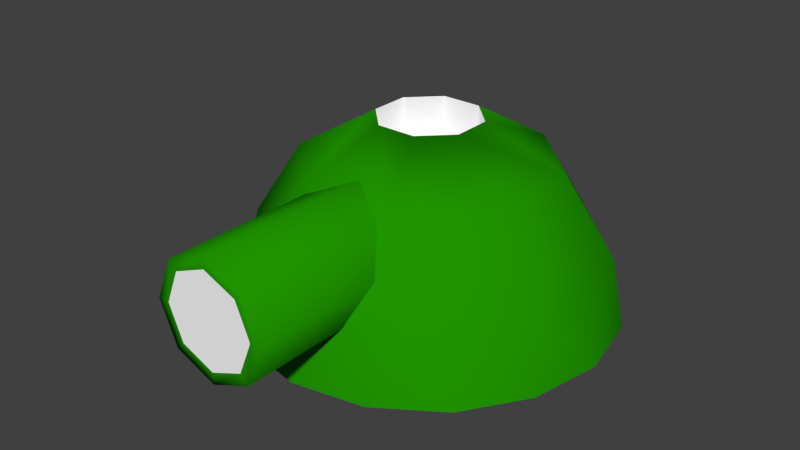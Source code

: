 # Source: Cannon.blend  (saved by Blender 2.70.0; exported with 4.5.12 LTS)
import bpy
from mathutils import Matrix  # noqa: F401  (used for matrix-valued properties, if any)

bpy.ops.wm.read_factory_settings(use_empty=True)
scene = bpy.context.scene
scene.name = 'Scene'

# ---- collections
col_collection_1 = bpy.data.collections.new('Collection 1'); scene.collection.children.link(col_collection_1)

# ---- materials (node trees are filled in below, after node groups)
mat_mat_shiny = bpy.data.materials.new('mat_shiny')
mat_mat_shiny.alpha_threshold = 0.0
mat_mat_shiny.use_transparent_shadow = False
mat_mat_shiny.diffuse_color = (0.01444, 0.2961, 0.0, 1.0)
mat_mat_shiny.specular_color = (0.3467, 1.0, 0.2346)
mat_mat_shiny.roughness = 0.5
mat_mat_shiny.specular_intensity = 1.0
mat_mat_shiny.line_color = (0.0, 0.0, 0.0, 1.0)
mat_mat_flat = bpy.data.materials.new('mat_flat')
mat_mat_flat.alpha_threshold = 0.0
mat_mat_flat.use_transparent_shadow = False
mat_mat_flat.diffuse_color = (1.0, 1.0, 1.0, 1.0)
mat_mat_flat.roughness = 0.5
mat_mat_flat.line_color = (0.0, 0.0, 0.0, 1.0)

# ---- material node trees

# ---- world
world_world = bpy.data.worlds.new('World'); scene.world = world_world
world_world.color = (0.05088, 0.05088, 0.05088)
world_world.use_sun_shadow = False
world_world.sun_shadow_jitter_overblur = 0.0
world_world.cycles.sampling_method = 'MANUAL'
world_world.cycles.sample_map_resolution = 256

# ---- meshes
me_circle = bpy.data.meshes.new('Circle')
me_circle.from_pydata([(-3.052e-08, -8.296e-05, -0.5908), (-0.2261, -8.293e-05, -0.5458), (-0.4177, -8.285e-05, -0.4177), (-0.5458, -8.273e-05, -0.2261), (-0.5908, -8.258e-05, 2.038e-08), (-0.5458, -8.244e-05, 0.2261), (-0.4177, -8.231e-05, 0.4177), (-0.2261, -8.223e-05, 0.5458), (-1.197e-07, -8.22e-05, 0.5908), (0.2261, -8.223e-05, 0.5458), (0.4177, -8.231e-05, 0.4177), (0.5458, -8.244e-05, 0.2261), (0.5908, -8.258e-05, -1.249e-08), (0.5458, -8.273e-05, -0.2261), (0.4177, -8.285e-05, -0.4177), (0.2261, -8.293e-05, -0.5458), (-0.2102, 0.2185, -0.5075), (-0.5075, 0.2185, -0.2102), (-0.5075, 0.2185, 0.2102), (-0.2102, 0.2185, 0.5075), (0.2102, 0.2185, 0.5075), (0.5075, 0.2185, 0.2102), (0.5075, 0.2185, -0.2102), (0.2102, 0.2185, -0.5075), (-0.1523, 0.458, -0.3677), (-0.3677, 0.458, -0.1523), (-0.3677, 0.458, 0.1523), (-0.1523, 0.458, 0.3677), (0.1523, 0.458, 0.3677), (0.3677, 0.458, 0.1523), (0.3677, 0.458, -0.1523), (0.1523, 0.458, -0.3677), (-0.0616, 0.5927, -0.1487), (-0.1487, 0.5927, -0.0616), (-0.1487, 0.5927, 0.0616), (-0.0616, 0.5927, 0.1487), (0.0616, 0.5927, 0.1487), (0.1487, 0.5927, 0.0616), (0.1487, 0.5927, -0.0616), (0.0616, 0.5927, -0.1487), (2.005e-09, 0.4634, 0.8525), (-0.1034, 0.4206, 0.8525), (-0.1463, 0.3172, 0.8525), (-0.1034, 0.2137, 0.8525), (1.479e-08, 0.1709, 0.8525), (0.1034, 0.2137, 0.8525), (0.1463, 0.3172, 0.8525), (0.1034, 0.4206, 0.8525), (-9.139e-10, 0.4991, 0.8525), (-0.1287, 0.4458, 0.8525), (-0.182, 0.3172, 0.8525), (-0.1287, 0.1885, 0.8525), (1.499e-08, 0.1352, 0.8525), (0.1287, 0.1885, 0.8525), (0.182, 0.3172, 0.8525), (0.1287, 0.4458, 0.8525), (-9.139e-10, 0.4991, 0.2549), (-0.1287, 0.4458, 0.2549), (-0.182, 0.3172, 0.2549), (-0.1287, 0.1885, 0.2549), (1.499e-08, 0.1352, 0.2549), (0.1287, 0.1885, 0.2549), (0.182, 0.3172, 0.2549), (0.1287, 0.4458, 0.2549), (-0.0616, 0.07157, -0.1487), (-0.1487, 0.07157, -0.0616), (-0.1487, 0.07157, 0.0616), (-0.0616, 0.07157, 0.1487), (0.0616, 0.07157, 0.1487), (0.1487, 0.07157, 0.0616), (0.1487, 0.07157, -0.0616), (0.0616, 0.07157, -0.1487)], [], [(29, 28, 20), (16, 2, 17), (10, 11, 21), (20, 21, 29), (12, 22, 21), (32, 24, 25), (24, 17, 25), (5, 6, 18), (33, 32, 25), (28, 29, 36), (19, 20, 27), (20, 10, 21), (7, 8, 19), (18, 19, 26), (14, 15, 23), (3, 4, 17), (6, 7, 19), (4, 5, 18), (2, 3, 17), (23, 16, 31), (0, 1, 16), (11, 12, 21), (22, 23, 30), (6, 19, 18), (17, 24, 16), (26, 27, 34), (25, 26, 33), (17, 18, 25), (15, 0, 23), (31, 24, 39), (0, 16, 23), (13, 14, 22), (9, 10, 20), (8, 20, 19), (30, 31, 38), (27, 35, 34), (23, 31, 30), (26, 34, 33), (19, 27, 26), (18, 26, 25), (16, 24, 31), (4, 18, 17), (24, 32, 39), (16, 1, 2), (31, 39, 38), (30, 38, 37), (28, 36, 35), (29, 37, 36), (20, 28, 27), (27, 28, 35), (8, 9, 20), (22, 29, 21), (29, 30, 37), (30, 29, 22), (14, 23, 22), (12, 13, 22), (42, 43, 44), (44, 46, 42), (55, 48, 40), (46, 54, 55), (53, 54, 46), (52, 53, 45), (51, 52, 44), (42, 50, 51), (49, 50, 42), (48, 49, 41), (63, 56, 48), (62, 63, 55), (61, 62, 54), (60, 61, 53), (51, 59, 60), (58, 59, 51), (57, 58, 50), (56, 57, 49), (46, 47, 40), (42, 46, 41), (44, 45, 46), (46, 40, 41), (47, 55, 40), (47, 46, 55), (45, 53, 46), (44, 52, 45), (43, 51, 44), (43, 42, 51), (41, 49, 42), (40, 48, 41), (55, 63, 48), (54, 62, 55), (53, 61, 54), (52, 60, 53), (52, 51, 60), (50, 58, 51), (49, 57, 50), (48, 56, 49), (36, 37, 69), (36, 68, 67), (38, 70, 69), (39, 71, 70), (32, 64, 71), (32, 33, 65), (35, 67, 66), (34, 66, 65), (71, 64, 65), (68, 36, 69), (35, 36, 67), (37, 38, 69), (38, 39, 70), (39, 32, 71), (64, 32, 65), (34, 35, 66), (33, 34, 65), (65, 66, 67), (67, 68, 69), (69, 70, 71), (69, 71, 67), (71, 65, 67)])
me_circle.polygons.foreach_set('use_smooth', [True] * 116)
me_circle.polygons.foreach_set('material_index', [0, 0, 0, 0, 0, 0, 0, 0, 0, 0, 0, 0, 0, 0, 0, 0, 0, 0, 0, 0, 0, 0, 0, 0, 0, 0, 0, 0, 0, 0, 0, 0, 0, 0, 0, 0, 0, 0, 0, 0, 0, 0, 0, 0, 0, 0, 0, 0, 0, 0, 0, 0, 0, 0, 0, 0, 1, 1, 0, 0, 0, 0, 0, 0, 0, 0, 0, 0, 0, 0, 0, 0, 0, 0, 1, 1, 1, 1, 0, 0, 0, 0, 0, 0, 0, 0, 0, 0, 0, 0, 0, 0, 0, 0, 1, 1, 1, 1, 1, 1, 1, 1, 1, 1, 1, 1, 1, 1, 1, 1, 1, 1, 1, 1, 1, 1])
_ca = me_circle.color_attributes.new('Col', 'BYTE_COLOR', 'CORNER')
_ca.data.foreach_set('color', [1.0, 1.0, 1.0, 1.0, 1.0, 1.0, 1.0, 1.0, 1.0, 1.0, 1.0, 1.0, 1.0, 1.0, 1.0, 1.0, 1.0, 1.0, 1.0, 1.0, 1.0, 1.0, 1.0, 1.0, 1.0, 1.0, 1.0, 1.0, 1.0, 1.0, 1.0, 1.0, 1.0, 1.0, 1.0, 1.0, 1.0, 1.0, 1.0, 1.0, 1.0, 1.0, 1.0, 1.0, 1.0, 1.0, 1.0, 1.0, 1.0, 1.0, 1.0, 1.0, 1.0, 1.0, 1.0, 1.0, 1.0, 1.0, 1.0, 1.0, 1.0, 1.0, 1.0, 1.0, 1.0, 1.0, 1.0, 1.0, 1.0, 1.0, 1.0, 1.0, 1.0, 1.0, 1.0, 1.0, 1.0, 1.0, 1.0, 1.0, 1.0, 1.0, 1.0, 1.0, 1.0, 1.0, 1.0, 1.0, 1.0, 1.0, 1.0, 1.0, 1.0, 1.0, 1.0, 1.0, 1.0, 1.0, 1.0, 1.0, 1.0, 1.0, 1.0, 1.0, 1.0, 1.0, 1.0, 1.0, 1.0, 1.0, 1.0, 1.0, 1.0, 1.0, 1.0, 1.0, 1.0, 1.0, 1.0, 1.0, 1.0, 1.0, 1.0, 1.0, 1.0, 1.0, 1.0, 1.0, 1.0, 1.0, 1.0, 1.0, 1.0, 1.0, 1.0, 1.0, 1.0, 1.0, 1.0, 1.0, 1.0, 1.0, 1.0, 1.0, 1.0, 1.0, 1.0, 1.0, 1.0, 1.0, 1.0, 1.0, 1.0, 1.0, 1.0, 1.0, 1.0, 1.0, 1.0, 1.0, 1.0, 1.0, 1.0, 1.0, 1.0, 1.0, 1.0, 1.0, 1.0, 1.0, 1.0, 1.0, 1.0, 1.0, 1.0, 1.0, 1.0, 1.0, 1.0, 1.0, 1.0, 1.0, 1.0, 1.0, 1.0, 1.0, 1.0, 1.0, 1.0, 1.0, 1.0, 1.0, 1.0, 1.0, 1.0, 1.0, 1.0, 1.0, 1.0, 1.0, 1.0, 1.0, 1.0, 1.0, 1.0, 1.0, 1.0, 1.0, 1.0, 1.0, 1.0, 1.0, 1.0, 1.0, 1.0, 1.0, 1.0, 1.0, 1.0, 1.0, 1.0, 1.0, 1.0, 1.0, 1.0, 1.0, 1.0, 1.0, 1.0, 1.0, 1.0, 1.0, 1.0, 1.0, 1.0, 1.0, 1.0, 1.0, 1.0, 1.0, 1.0, 1.0, 1.0, 1.0, 1.0, 1.0, 1.0, 1.0, 1.0, 1.0, 1.0, 1.0, 1.0, 1.0, 1.0, 1.0, 1.0, 1.0, 1.0, 1.0, 1.0, 1.0, 1.0, 1.0, 1.0, 1.0, 1.0, 1.0, 1.0, 1.0, 1.0, 1.0, 1.0, 1.0, 1.0, 1.0, 1.0, 1.0, 1.0, 1.0, 1.0, 1.0, 1.0, 1.0, 1.0, 1.0, 1.0, 1.0, 1.0, 1.0, 1.0, 1.0, 1.0, 1.0, 1.0, 1.0, 1.0, 1.0, 1.0, 1.0, 1.0, 1.0, 1.0, 1.0, 1.0, 1.0, 1.0, 1.0, 1.0, 1.0, 1.0, 1.0, 1.0, 1.0, 1.0, 1.0, 1.0, 1.0, 1.0, 1.0, 1.0, 1.0, 1.0, 1.0, 1.0, 1.0, 1.0, 1.0, 1.0, 1.0, 1.0, 1.0, 1.0, 1.0, 1.0, 1.0, 1.0, 1.0, 1.0, 1.0, 1.0, 1.0, 1.0, 1.0, 1.0, 1.0, 1.0, 1.0, 1.0, 1.0, 1.0, 1.0, 1.0, 1.0, 1.0, 1.0, 1.0, 1.0, 1.0, 1.0, 1.0, 1.0, 1.0, 1.0, 1.0, 1.0, 1.0, 1.0, 1.0, 1.0, 1.0, 1.0, 1.0, 1.0, 1.0, 1.0, 1.0, 1.0, 1.0, 1.0, 1.0, 1.0, 1.0, 1.0, 1.0, 1.0, 1.0, 1.0, 1.0, 1.0, 1.0, 1.0, 1.0, 1.0, 1.0, 1.0, 1.0, 1.0, 1.0, 1.0, 1.0, 1.0, 1.0, 1.0, 1.0, 1.0, 1.0, 1.0, 1.0, 1.0, 1.0, 1.0, 1.0, 1.0, 1.0, 1.0, 1.0, 1.0, 1.0, 1.0, 1.0, 1.0, 1.0, 1.0, 1.0, 1.0, 1.0, 1.0, 1.0, 1.0, 1.0, 1.0, 1.0, 1.0, 1.0, 1.0, 1.0, 1.0, 1.0, 1.0, 1.0, 1.0, 1.0, 1.0, 1.0, 1.0, 1.0, 1.0, 1.0, 1.0, 1.0, 1.0, 1.0, 1.0, 1.0, 1.0, 1.0, 1.0, 1.0, 1.0, 1.0, 1.0, 1.0, 1.0, 1.0, 1.0, 1.0, 1.0, 1.0, 1.0, 1.0, 1.0, 1.0, 1.0, 1.0, 1.0, 1.0, 1.0, 1.0, 1.0, 1.0, 1.0, 1.0, 1.0, 1.0, 1.0, 1.0, 1.0, 1.0, 1.0, 1.0, 1.0, 1.0, 1.0, 1.0, 1.0, 1.0, 1.0, 1.0, 1.0, 1.0, 1.0, 1.0, 1.0, 1.0, 1.0, 1.0, 1.0, 1.0, 1.0, 1.0, 1.0, 1.0, 1.0, 1.0, 1.0, 1.0, 1.0, 1.0, 1.0, 1.0, 1.0, 1.0, 1.0, 1.0, 1.0, 1.0, 1.0, 1.0, 1.0, 1.0, 1.0, 1.0, 1.0, 1.0, 1.0, 1.0, 1.0, 1.0, 1.0, 1.0, 1.0, 1.0, 1.0, 1.0, 1.0, 1.0, 1.0, 1.0, 1.0, 1.0, 1.0, 1.0, 1.0, 1.0, 1.0, 1.0, 1.0, 1.0, 1.0, 1.0, 1.0, 1.0, 1.0, 1.0, 1.0, 1.0, 1.0, 1.0, 1.0, 1.0, 1.0, 1.0, 1.0, 1.0, 1.0, 1.0, 1.0, 1.0, 1.0, 1.0, 1.0, 1.0, 1.0, 1.0, 1.0, 1.0, 1.0, 1.0, 1.0, 1.0, 1.0, 1.0, 1.0, 1.0, 1.0, 1.0, 1.0, 1.0, 1.0, 1.0, 1.0, 1.0, 1.0, 1.0, 1.0, 1.0, 1.0, 1.0, 1.0, 1.0, 1.0, 1.0, 1.0, 1.0, 1.0, 1.0, 1.0, 1.0, 1.0, 1.0, 1.0, 1.0, 1.0, 1.0, 1.0, 1.0, 1.0, 1.0, 1.0, 1.0, 1.0, 1.0, 1.0, 1.0, 1.0, 1.0, 1.0, 1.0, 1.0, 1.0, 1.0, 1.0, 1.0, 1.0, 1.0, 1.0, 1.0, 1.0, 1.0, 1.0, 1.0, 1.0, 1.0, 1.0, 1.0, 1.0, 1.0, 1.0, 1.0, 1.0, 1.0, 1.0, 1.0, 1.0, 1.0, 1.0, 1.0, 1.0, 1.0, 1.0, 1.0, 0.0, 0.0, 0.0, 1.0, 0.0, 0.0, 0.0, 1.0, 0.0, 0.0, 0.0, 1.0, 0.0, 0.0, 0.0, 1.0, 0.0, 0.0, 0.0, 1.0, 0.0, 0.0, 0.0, 1.0, 1.0, 1.0, 1.0, 1.0, 1.0, 1.0, 1.0, 1.0, 1.0, 1.0, 1.0, 1.0, 1.0, 1.0, 1.0, 1.0, 1.0, 1.0, 1.0, 1.0, 1.0, 1.0, 1.0, 1.0, 1.0, 1.0, 1.0, 1.0, 1.0, 1.0, 1.0, 1.0, 1.0, 1.0, 1.0, 1.0, 1.0, 1.0, 1.0, 1.0, 1.0, 1.0, 1.0, 1.0, 1.0, 1.0, 1.0, 1.0, 1.0, 1.0, 1.0, 1.0, 1.0, 1.0, 1.0, 1.0, 1.0, 1.0, 1.0, 1.0, 1.0, 1.0, 1.0, 1.0, 1.0, 1.0, 1.0, 1.0, 1.0, 1.0, 1.0, 1.0, 1.0, 1.0, 1.0, 1.0, 1.0, 1.0, 1.0, 1.0, 1.0, 1.0, 1.0, 1.0, 1.0, 1.0, 1.0, 1.0, 1.0, 1.0, 1.0, 1.0, 1.0, 1.0, 1.0, 1.0, 1.0, 1.0, 1.0, 1.0, 1.0, 1.0, 1.0, 1.0, 1.0, 1.0, 1.0, 1.0, 1.0, 1.0, 1.0, 1.0, 1.0, 1.0, 1.0, 1.0, 1.0, 1.0, 1.0, 1.0, 1.0, 1.0, 1.0, 1.0, 1.0, 1.0, 1.0, 1.0, 1.0, 1.0, 1.0, 1.0, 1.0, 1.0, 1.0, 1.0, 1.0, 1.0, 1.0, 1.0, 1.0, 1.0, 1.0, 1.0, 1.0, 1.0, 1.0, 1.0, 1.0, 1.0, 1.0, 1.0, 1.0, 1.0, 1.0, 1.0, 1.0, 1.0, 1.0, 1.0, 1.0, 1.0, 1.0, 1.0, 1.0, 1.0, 1.0, 1.0, 1.0, 1.0, 1.0, 1.0, 1.0, 1.0, 1.0, 1.0, 1.0, 1.0, 1.0, 1.0, 1.0, 1.0, 1.0, 1.0, 1.0, 1.0, 1.0, 1.0, 1.0, 1.0, 1.0, 1.0, 0.0, 0.0, 0.0, 1.0, 0.0, 0.0, 0.0, 1.0, 0.0, 0.0, 0.0, 1.0, 0.0, 0.0, 0.0, 1.0, 0.0, 0.0, 0.0, 1.0, 0.0, 0.0, 0.0, 1.0, 0.0, 0.0, 0.0, 1.0, 0.0, 0.0, 0.0, 1.0, 0.0, 0.0, 0.0, 1.0, 0.0, 0.0, 0.0, 1.0, 0.0, 0.0, 0.0, 1.0, 0.0, 0.0, 0.0, 1.0, 1.0, 1.0, 1.0, 1.0, 1.0, 1.0, 1.0, 1.0, 1.0, 1.0, 1.0, 1.0, 1.0, 1.0, 1.0, 1.0, 1.0, 1.0, 1.0, 1.0, 1.0, 1.0, 1.0, 1.0, 1.0, 1.0, 1.0, 1.0, 1.0, 1.0, 1.0, 1.0, 1.0, 1.0, 1.0, 1.0, 1.0, 1.0, 1.0, 1.0, 1.0, 1.0, 1.0, 1.0, 1.0, 1.0, 1.0, 1.0, 1.0, 1.0, 1.0, 1.0, 1.0, 1.0, 1.0, 1.0, 1.0, 1.0, 1.0, 1.0, 1.0, 1.0, 1.0, 1.0, 1.0, 1.0, 1.0, 1.0, 1.0, 1.0, 1.0, 1.0, 1.0, 1.0, 1.0, 1.0, 1.0, 1.0, 1.0, 1.0, 1.0, 1.0, 1.0, 1.0, 1.0, 1.0, 1.0, 1.0, 1.0, 1.0, 1.0, 1.0, 1.0, 1.0, 1.0, 1.0, 1.0, 1.0, 1.0, 1.0, 1.0, 1.0, 1.0, 1.0, 1.0, 1.0, 1.0, 1.0, 1.0, 1.0, 1.0, 1.0, 1.0, 1.0, 1.0, 1.0, 1.0, 1.0, 1.0, 1.0, 1.0, 1.0, 1.0, 1.0, 1.0, 1.0, 1.0, 1.0, 1.0, 1.0, 1.0, 1.0, 1.0, 1.0, 1.0, 1.0, 1.0, 1.0, 1.0, 1.0, 1.0, 1.0, 1.0, 1.0, 1.0, 1.0, 1.0, 1.0, 1.0, 1.0, 1.0, 1.0, 1.0, 1.0, 1.0, 1.0, 1.0, 1.0, 1.0, 1.0, 1.0, 1.0, 1.0, 1.0, 1.0, 1.0, 1.0, 1.0, 1.0, 1.0, 1.0, 1.0, 1.0, 1.0, 1.0, 1.0, 1.0, 1.0, 1.0, 1.0, 1.0, 1.0, 1.0, 1.0, 1.0, 1.0, 1.0, 1.0, 1.0, 1.0, 1.0, 1.0, 0.01033, 0.1878, 0.0, 1.0, 0.01033, 0.1878, 0.0, 1.0, 0.0, 0.0, 0.0, 1.0, 0.01033, 0.1878, 0.0, 1.0, 0.0, 0.0, 0.0, 1.0, 0.0, 0.0, 0.0, 1.0, 0.01033, 0.1878, 0.0, 1.0, 0.0, 0.0, 0.0, 1.0, 0.0, 0.0, 0.0, 1.0, 0.01033, 0.1878, 0.0, 1.0, 0.0, 0.0, 0.0, 1.0, 0.0, 0.0, 0.0, 1.0, 0.01033, 0.1878, 0.0, 1.0, 0.0, 0.0, 0.0, 1.0, 0.0, 0.0, 0.0, 1.0, 0.01033, 0.1878, 0.0, 1.0, 0.01033, 0.1878, 0.0, 1.0, 0.0, 0.0, 0.0, 1.0, 0.01033, 0.1878, 0.0, 1.0, 0.0, 0.0, 0.0, 1.0, 0.0, 0.0, 0.0, 1.0, 0.01033, 0.1878, 0.0, 1.0, 0.0, 0.0, 0.0, 1.0, 0.0, 0.0, 0.0, 1.0, 0.0, 0.0, 0.0, 1.0, 0.0, 0.0, 0.0, 1.0, 0.0, 0.0, 0.0, 1.0, 0.0, 0.0, 0.0, 1.0, 0.01033, 0.1878, 0.0, 1.0, 0.0, 0.0, 0.0, 1.0, 0.01033, 0.1878, 0.0, 1.0, 0.01033, 0.1878, 0.0, 1.0, 0.0, 0.0, 0.0, 1.0, 0.01033, 0.1878, 0.0, 1.0, 0.01033, 0.1878, 0.0, 1.0, 0.0, 0.0, 0.0, 1.0, 0.01033, 0.1878, 0.0, 1.0, 0.01033, 0.1878, 0.0, 1.0, 0.0, 0.0, 0.0, 1.0, 0.01033, 0.1878, 0.0, 1.0, 0.01033, 0.1878, 0.0, 1.0, 0.0, 0.0, 0.0, 1.0, 0.0, 0.0, 0.0, 1.0, 0.01033, 0.1878, 0.0, 1.0, 0.0, 0.0, 0.0, 1.0, 0.01033, 0.1878, 0.0, 1.0, 0.01033, 0.1878, 0.0, 1.0, 0.0, 0.0, 0.0, 1.0, 0.01033, 0.1878, 0.0, 1.0, 0.01033, 0.1878, 0.0, 1.0, 0.0, 0.0, 0.0, 1.0, 0.0, 0.0, 0.0, 1.0, 0.0, 0.0, 0.0, 1.0, 0.0, 0.0, 0.0, 1.0, 0.0, 0.0, 0.0, 1.0, 0.0, 0.0, 0.0, 1.0, 0.0, 0.0, 0.0, 1.0, 0.0, 0.0, 0.0, 1.0, 0.0, 0.0, 0.0, 1.0, 0.0, 0.0, 0.0, 1.0, 0.0, 0.0, 0.0, 1.0, 0.0, 0.0, 0.0, 1.0, 0.0, 0.0, 0.0, 1.0, 0.0, 0.0, 0.0, 1.0, 0.0, 0.0, 0.0, 1.0, 0.0, 0.0, 0.0, 1.0])
me_circle.materials.append(mat_mat_shiny)
me_circle.materials.append(mat_mat_flat)
me_circle.use_remesh_preserve_volume = False
me_circle.use_remesh_preserve_attributes = False
me_circle.use_mirror_vertex_groups = False
me_circle.use_paint_bone_selection = False
me_circle.use_paint_mask = True
me_circle.update()

# ---- objects
ob_circle = bpy.data.objects.new('Circle', me_circle)

# ---- transforms, parenting, visibility, modifiers, constraints
ob_circle.location = (0.0, 0.0, 0.0)
ob_circle.rotation_euler = (1.571, 0.0, 0.0)
ob_circle.scale = (6.756, 6.756, 6.756)
ob_circle.lineart.crease_threshold = 0.0

# ---- collection membership
col_collection_1.objects.link(ob_circle)

# ---- scene / render settings (as saved in the file)
scene.frame_start = 1; scene.frame_end = 250; scene.frame_set(1)
scene.render.engine = 'BLENDER_EEVEE_NEXT'
scene.render.resolution_percentage = 50
scene.render.fps = 30
scene.render.dither_intensity = 0.0
scene.cycles.use_denoising = False
scene.cycles.samples = 10
scene.cycles.sampling_pattern = 'TABULATED_SOBOL'
scene.cycles.light_sampling_threshold = 0.0
scene.cycles.use_adaptive_sampling = False
scene.cycles.use_light_tree = False
scene.cycles.blur_glossy = 0.0
scene.cycles.volume_bounces = 1
scene.cycles.pixel_filter_type = 'GAUSSIAN'
scene.cycles.sample_clamp_indirect = 0.0
scene.view_settings.view_transform = 'Standard'
bpy.context.view_layer.update()

# ---- added for rendering (the .blend has no active camera and no usable light): camera, sun
cam_auto = bpy.data.cameras.new('AutoCamera')
cam_auto.lens = 50.0
cam_auto.sensor_width = 36.0
cam_auto.clip_end = 1000.0
ob_auto_camera = bpy.data.objects.new('AutoCamera', cam_auto)
scene.collection.objects.link(ob_auto_camera)
ob_auto_camera.location = (12.2334, -15.5642, 11.7884)
ob_auto_camera.rotation_euler = (1.09748, -7.21219e-08, 0.694738)
scene.camera = ob_auto_camera
light_auto_sun = bpy.data.lights.new('AutoSun', 'SUN')
light_auto_sun.energy = 3.0
light_auto_sun.angle = 0.0523599
ob_auto_sun = bpy.data.objects.new('AutoSun', light_auto_sun)
scene.collection.objects.link(ob_auto_sun)
ob_auto_sun.rotation_euler = (0.872665, 0.174533, 0.523599)
bpy.context.view_layer.update()
